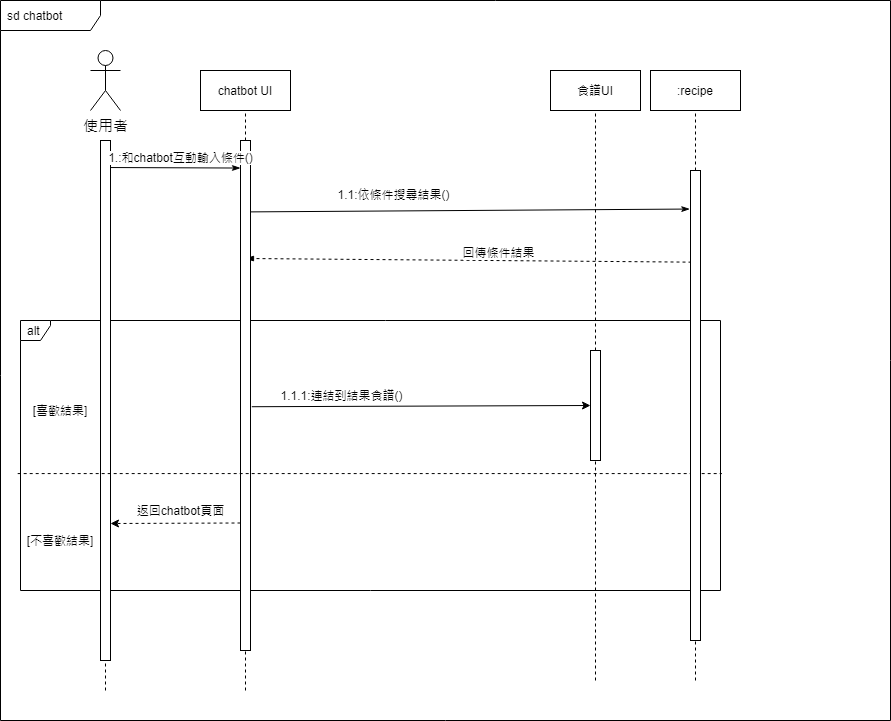

The diagram above was exported from draw.io. Its source (the exported page's mxGraphModel, read from the mxfile embedded in the PNG):
<mxGraphModel dx="868" dy="394" grid="1" gridSize="10" guides="1" tooltips="1" connect="1" arrows="1" fold="1" page="1" pageScale="1" pageWidth="1169" pageHeight="827" math="0" shadow="0">
  <root>
    <mxCell id="PnM-BZnOpF7TdNLyvAKC-0" />
    <mxCell id="PnM-BZnOpF7TdNLyvAKC-1" parent="PnM-BZnOpF7TdNLyvAKC-0" />
    <mxCell id="M_yTA2Zz8FxTsXC_Q65Z-0" value="sd chatbot" style="shape=umlFrame;whiteSpace=wrap;html=1;width=100;height=30;boundedLbl=1;verticalAlign=middle;align=left;spacingLeft=5;" parent="PnM-BZnOpF7TdNLyvAKC-1" vertex="1">
      <mxGeometry x="140" y="50" width="890" height="720" as="geometry" />
    </mxCell>
    <mxCell id="M_yTA2Zz8FxTsXC_Q65Z-1" value="&lt;font style=&quot;font-size: 15px&quot;&gt;使用者&lt;/font&gt;" style="shape=umlActor;verticalLabelPosition=bottom;verticalAlign=top;html=1;" parent="PnM-BZnOpF7TdNLyvAKC-1" vertex="1">
      <mxGeometry x="230" y="100" width="30" height="60" as="geometry" />
    </mxCell>
    <mxCell id="M_yTA2Zz8FxTsXC_Q65Z-4" value="chatbot UI" style="rounded=0;whiteSpace=wrap;html=1;" parent="PnM-BZnOpF7TdNLyvAKC-1" vertex="1">
      <mxGeometry x="340" y="120" width="90" height="40" as="geometry" />
    </mxCell>
    <mxCell id="M_yTA2Zz8FxTsXC_Q65Z-5" style="edgeStyle=none;rounded=0;orthogonalLoop=1;jettySize=auto;html=1;entryX=-0.071;entryY=0.082;entryDx=0;entryDy=0;entryPerimeter=0;endArrow=classicThin;endFill=1;exitX=0.9;exitY=0.14;exitDx=0;exitDy=0;exitPerimeter=0;" parent="PnM-BZnOpF7TdNLyvAKC-1" source="M_yTA2Zz8FxTsXC_Q65Z-14" target="M_yTA2Zz8FxTsXC_Q65Z-15" edge="1">
      <mxGeometry relative="1" as="geometry" />
    </mxCell>
    <mxCell id="M_yTA2Zz8FxTsXC_Q65Z-6" value="1.1:依條件搜尋結果()" style="edgeLabel;html=1;align=center;verticalAlign=middle;resizable=0;points=[];" parent="M_yTA2Zz8FxTsXC_Q65Z-5" vertex="1" connectable="0">
      <mxGeometry x="-0.5015" relative="1" as="geometry">
        <mxPoint x="34" y="-17" as="offset" />
      </mxGeometry>
    </mxCell>
    <mxCell id="M_yTA2Zz8FxTsXC_Q65Z-7" value="" style="endArrow=none;dashed=1;html=1;entryX=0.5;entryY=1;entryDx=0;entryDy=0;exitX=0.5;exitY=0;exitDx=0;exitDy=0;" parent="PnM-BZnOpF7TdNLyvAKC-1" source="M_yTA2Zz8FxTsXC_Q65Z-14" target="M_yTA2Zz8FxTsXC_Q65Z-4" edge="1">
      <mxGeometry width="50" height="50" relative="1" as="geometry">
        <mxPoint x="470" y="340" as="sourcePoint" />
        <mxPoint x="520" y="290" as="targetPoint" />
      </mxGeometry>
    </mxCell>
    <mxCell id="M_yTA2Zz8FxTsXC_Q65Z-8" value=":recipe" style="rounded=0;whiteSpace=wrap;html=1;" parent="PnM-BZnOpF7TdNLyvAKC-1" vertex="1">
      <mxGeometry x="790" y="120" width="90" height="40" as="geometry" />
    </mxCell>
    <mxCell id="M_yTA2Zz8FxTsXC_Q65Z-9" value="" style="endArrow=none;dashed=1;html=1;entryX=0.5;entryY=1;entryDx=0;entryDy=0;exitX=0.5;exitY=0;exitDx=0;exitDy=0;" parent="PnM-BZnOpF7TdNLyvAKC-1" source="M_yTA2Zz8FxTsXC_Q65Z-15" target="M_yTA2Zz8FxTsXC_Q65Z-8" edge="1">
      <mxGeometry width="50" height="50" relative="1" as="geometry">
        <mxPoint x="920" y="340" as="sourcePoint" />
        <mxPoint x="970" y="290" as="targetPoint" />
      </mxGeometry>
    </mxCell>
    <mxCell id="M_yTA2Zz8FxTsXC_Q65Z-10" value="" style="endArrow=blockThin;html=1;exitX=0.1;exitY=0.195;exitDx=0;exitDy=0;exitPerimeter=0;endFill=1;dashed=1;" parent="PnM-BZnOpF7TdNLyvAKC-1" source="M_yTA2Zz8FxTsXC_Q65Z-15" edge="1">
      <mxGeometry width="50" height="50" relative="1" as="geometry">
        <mxPoint x="500" y="290" as="sourcePoint" />
        <mxPoint x="385" y="308" as="targetPoint" />
      </mxGeometry>
    </mxCell>
    <mxCell id="M_yTA2Zz8FxTsXC_Q65Z-11" value="回傳條件結果" style="edgeLabel;html=1;align=center;verticalAlign=middle;resizable=0;points=[];" parent="M_yTA2Zz8FxTsXC_Q65Z-10" vertex="1" connectable="0">
      <mxGeometry x="-0.2701" y="-1" relative="1" as="geometry">
        <mxPoint x="-31" y="-8" as="offset" />
      </mxGeometry>
    </mxCell>
    <mxCell id="M_yTA2Zz8FxTsXC_Q65Z-12" value="alt" style="shape=umlFrame;whiteSpace=wrap;html=1;width=30;height=20;boundedLbl=1;verticalAlign=middle;align=left;spacingLeft=5;" parent="PnM-BZnOpF7TdNLyvAKC-1" vertex="1">
      <mxGeometry x="160" y="370" width="700" height="270" as="geometry" />
    </mxCell>
    <mxCell id="M_yTA2Zz8FxTsXC_Q65Z-13" value="" style="rounded=0;whiteSpace=wrap;html=1;" parent="PnM-BZnOpF7TdNLyvAKC-1" vertex="1">
      <mxGeometry x="240" y="190" width="10" height="520" as="geometry" />
    </mxCell>
    <mxCell id="M_yTA2Zz8FxTsXC_Q65Z-14" value="" style="rounded=0;whiteSpace=wrap;html=1;" parent="PnM-BZnOpF7TdNLyvAKC-1" vertex="1">
      <mxGeometry x="380" y="190" width="10" height="510" as="geometry" />
    </mxCell>
    <mxCell id="M_yTA2Zz8FxTsXC_Q65Z-16" value="" style="endArrow=none;dashed=1;html=1;exitX=-0.004;exitY=0.567;exitDx=0;exitDy=0;exitPerimeter=0;entryX=1.002;entryY=0.567;entryDx=0;entryDy=0;entryPerimeter=0;" parent="PnM-BZnOpF7TdNLyvAKC-1" source="M_yTA2Zz8FxTsXC_Q65Z-12" target="M_yTA2Zz8FxTsXC_Q65Z-12" edge="1">
      <mxGeometry width="50" height="50" relative="1" as="geometry">
        <mxPoint x="560" y="540" as="sourcePoint" />
        <mxPoint x="610" y="490" as="targetPoint" />
      </mxGeometry>
    </mxCell>
    <mxCell id="M_yTA2Zz8FxTsXC_Q65Z-17" value="[喜歡結果]" style="text;html=1;strokeColor=none;fillColor=none;align=center;verticalAlign=middle;whiteSpace=wrap;rounded=0;" parent="PnM-BZnOpF7TdNLyvAKC-1" vertex="1">
      <mxGeometry x="170" y="450" width="60" height="20" as="geometry" />
    </mxCell>
    <mxCell id="M_yTA2Zz8FxTsXC_Q65Z-20" value="[不喜歡結果]" style="text;html=1;strokeColor=none;fillColor=none;align=center;verticalAlign=middle;whiteSpace=wrap;rounded=0;" parent="PnM-BZnOpF7TdNLyvAKC-1" vertex="1">
      <mxGeometry x="165" y="580" width="70" height="20" as="geometry" />
    </mxCell>
    <mxCell id="M_yTA2Zz8FxTsXC_Q65Z-21" value="" style="endArrow=classic;html=1;dashed=1;exitX=0;exitY=0.75;exitDx=0;exitDy=0;" parent="PnM-BZnOpF7TdNLyvAKC-1" source="M_yTA2Zz8FxTsXC_Q65Z-14" edge="1">
      <mxGeometry width="50" height="50" relative="1" as="geometry">
        <mxPoint x="560" y="440" as="sourcePoint" />
        <mxPoint x="250" y="573" as="targetPoint" />
      </mxGeometry>
    </mxCell>
    <mxCell id="M_yTA2Zz8FxTsXC_Q65Z-22" value="返回chatbot頁面" style="edgeLabel;html=1;align=center;verticalAlign=middle;resizable=0;points=[];" parent="M_yTA2Zz8FxTsXC_Q65Z-21" vertex="1" connectable="0">
      <mxGeometry x="-0.1363" y="-1" relative="1" as="geometry">
        <mxPoint x="-4" y="-12" as="offset" />
      </mxGeometry>
    </mxCell>
    <mxCell id="M_yTA2Zz8FxTsXC_Q65Z-27" value="" style="endArrow=none;dashed=1;html=1;entryX=0.5;entryY=1;entryDx=0;entryDy=0;" parent="PnM-BZnOpF7TdNLyvAKC-1" target="M_yTA2Zz8FxTsXC_Q65Z-13" edge="1">
      <mxGeometry width="50" height="50" relative="1" as="geometry">
        <mxPoint x="245" y="740" as="sourcePoint" />
        <mxPoint x="440" y="770" as="targetPoint" />
      </mxGeometry>
    </mxCell>
    <mxCell id="M_yTA2Zz8FxTsXC_Q65Z-28" value="" style="endArrow=none;dashed=1;html=1;entryX=0.5;entryY=1;entryDx=0;entryDy=0;" parent="PnM-BZnOpF7TdNLyvAKC-1" target="M_yTA2Zz8FxTsXC_Q65Z-14" edge="1">
      <mxGeometry width="50" height="50" relative="1" as="geometry">
        <mxPoint x="385" y="740" as="sourcePoint" />
        <mxPoint x="440" y="770" as="targetPoint" />
      </mxGeometry>
    </mxCell>
    <mxCell id="M_yTA2Zz8FxTsXC_Q65Z-29" value="" style="endArrow=none;dashed=1;html=1;entryX=0.5;entryY=1;entryDx=0;entryDy=0;" parent="PnM-BZnOpF7TdNLyvAKC-1" target="M_yTA2Zz8FxTsXC_Q65Z-15" edge="1">
      <mxGeometry width="50" height="50" relative="1" as="geometry">
        <mxPoint x="835" y="730" as="sourcePoint" />
        <mxPoint x="690" y="720" as="targetPoint" />
      </mxGeometry>
    </mxCell>
    <mxCell id="M_yTA2Zz8FxTsXC_Q65Z-2" style="rounded=0;orthogonalLoop=1;jettySize=auto;html=1;entryX=0;entryY=0.054;entryDx=0;entryDy=0;entryPerimeter=0;endArrow=classicThin;endFill=1;exitX=1.005;exitY=0.052;exitDx=0;exitDy=0;exitPerimeter=0;" parent="PnM-BZnOpF7TdNLyvAKC-1" source="M_yTA2Zz8FxTsXC_Q65Z-13" target="M_yTA2Zz8FxTsXC_Q65Z-14" edge="1">
      <mxGeometry relative="1" as="geometry" />
    </mxCell>
    <mxCell id="M_yTA2Zz8FxTsXC_Q65Z-3" value="&lt;font style=&quot;font-size: 8px;&quot;&gt;1.:和chatbot互動輸入條件()&lt;/font&gt;" style="edgeLabel;html=1;align=center;verticalAlign=middle;resizable=0;points=[];fontSize=8;fontStyle=0" parent="M_yTA2Zz8FxTsXC_Q65Z-2" vertex="1" connectable="0">
      <mxGeometry x="0.8543" y="-1" relative="1" as="geometry">
        <mxPoint x="-51" y="-12" as="offset" />
      </mxGeometry>
    </mxCell>
    <mxCell id="M7G6YlYejFQuIfADkLBX-0" value="食譜UI" style="rounded=0;whiteSpace=wrap;html=1;" parent="PnM-BZnOpF7TdNLyvAKC-1" vertex="1">
      <mxGeometry x="690" y="120" width="90" height="40" as="geometry" />
    </mxCell>
    <mxCell id="M7G6YlYejFQuIfADkLBX-1" value="" style="endArrow=none;dashed=1;html=1;entryX=0.5;entryY=1;entryDx=0;entryDy=0;exitX=0.5;exitY=0;exitDx=0;exitDy=0;" parent="PnM-BZnOpF7TdNLyvAKC-1" source="M7G6YlYejFQuIfADkLBX-2" target="M7G6YlYejFQuIfADkLBX-0" edge="1">
      <mxGeometry width="50" height="50" relative="1" as="geometry">
        <mxPoint x="820" y="340" as="sourcePoint" />
        <mxPoint x="870" y="290" as="targetPoint" />
      </mxGeometry>
    </mxCell>
    <mxCell id="M7G6YlYejFQuIfADkLBX-2" value="" style="rounded=0;whiteSpace=wrap;html=1;" parent="PnM-BZnOpF7TdNLyvAKC-1" vertex="1">
      <mxGeometry x="730" y="400" width="10" height="110" as="geometry" />
    </mxCell>
    <mxCell id="M7G6YlYejFQuIfADkLBX-3" value="" style="endArrow=none;dashed=1;html=1;entryX=0.5;entryY=1;entryDx=0;entryDy=0;" parent="PnM-BZnOpF7TdNLyvAKC-1" target="M7G6YlYejFQuIfADkLBX-2" edge="1">
      <mxGeometry width="50" height="50" relative="1" as="geometry">
        <mxPoint x="735" y="730" as="sourcePoint" />
        <mxPoint x="590" y="720" as="targetPoint" />
      </mxGeometry>
    </mxCell>
    <mxCell id="M7G6YlYejFQuIfADkLBX-4" value="" style="endArrow=classic;html=1;fontSize=8;entryX=0;entryY=0.5;entryDx=0;entryDy=0;exitX=1.129;exitY=0.522;exitDx=0;exitDy=0;exitPerimeter=0;" parent="PnM-BZnOpF7TdNLyvAKC-1" source="M_yTA2Zz8FxTsXC_Q65Z-14" target="M7G6YlYejFQuIfADkLBX-2" edge="1">
      <mxGeometry width="50" height="50" relative="1" as="geometry">
        <mxPoint x="380" y="350" as="sourcePoint" />
        <mxPoint x="430" y="300" as="targetPoint" />
      </mxGeometry>
    </mxCell>
    <mxCell id="M7G6YlYejFQuIfADkLBX-5" value="1.1.1:連結到結果食譜()" style="edgeLabel;html=1;align=center;verticalAlign=middle;resizable=0;points=[];fontSize=8;" parent="M7G6YlYejFQuIfADkLBX-4" vertex="1" connectable="0">
      <mxGeometry x="0.4233" y="-3" relative="1" as="geometry">
        <mxPoint x="-152" y="-14" as="offset" />
      </mxGeometry>
    </mxCell>
    <mxCell id="M_yTA2Zz8FxTsXC_Q65Z-15" value="" style="rounded=0;whiteSpace=wrap;html=1;" parent="PnM-BZnOpF7TdNLyvAKC-1" vertex="1">
      <mxGeometry x="830" y="220" width="10" height="470" as="geometry" />
    </mxCell>
  </root>
</mxGraphModel>